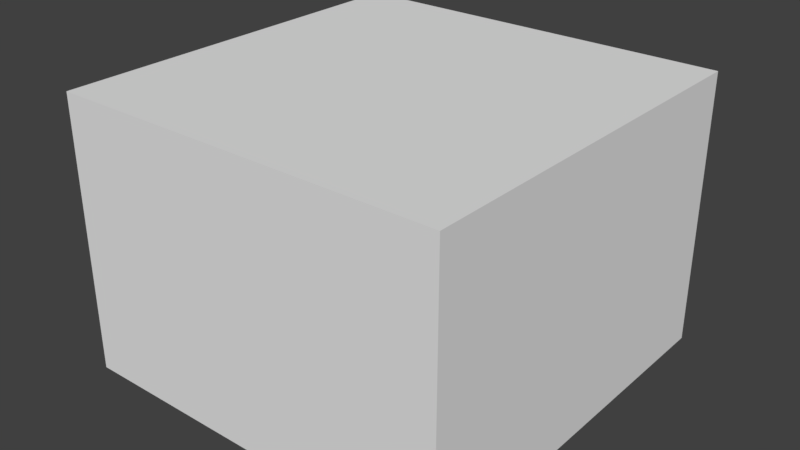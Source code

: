 # Source: untitled.blend  (saved by Blender 2.78.0; exported with 4.5.12 LTS)
import bpy
from mathutils import Matrix  # noqa: F401  (used for matrix-valued properties, if any)

bpy.ops.wm.read_factory_settings(use_empty=True)
scene = bpy.context.scene
scene.name = 'Scene'

# ---- collections
col_collection_1 = bpy.data.collections.new('Collection 1'); scene.collection.children.link(col_collection_1)

# ---- materials (node trees are filled in below, after node groups)
mat_material = bpy.data.materials.new('Material')
mat_material.alpha_threshold = 0.0
mat_material.use_transparent_shadow = False
mat_material.roughness = 0.5
mat_material.line_color = (0.0, 0.0, 0.0, 1.0)

# ---- material node trees

# ---- world
world_world = bpy.data.worlds.new('World'); scene.world = world_world
world_world.color = (0.05088, 0.05088, 0.05088)
world_world.use_sun_shadow = False
world_world.sun_shadow_jitter_overblur = 0.0
world_world.cycles.sampling_method = 'MANUAL'

# ---- meshes
me_cube = bpy.data.meshes.new('Cube')
me_cube.from_pydata([(1.0, 1.0, -1.0), (1.0, -1.0, -1.0), (-1.0, -1.0, -1.0), (-1.0, 1.0, -1.0), (1.0, 1.0, 1.0), (1.0, -1.0, 1.0), (-1.0, -1.0, 1.0), (-1.0, 1.0, 1.0), (-0.8, 1.0, -1.0), (-0.8, -1.0, -1.0), (-0.8, 1.0, 1.0), (-0.8, -1.0, 1.0), (0.8, 1.0, -1.0), (0.8, -1.0, -1.0), (0.8, 1.0, 1.0), (0.8, -1.0, 1.0), (1.0, 1.0, -1.0), (-1.0, 1.0, -1.0), (1.0, 1.0, 1.0), (-1.0, 1.0, 1.0), (-0.8, 1.0, 1.0), (-0.8, 1.0, -1.0), (0.8, 1.0, -1.0), (0.8, 1.0, 1.0), (1.0, 1.0, -1.0), (1.0, 1.0, 1.0), (-0.8, 1.0, 1.0), (0.8, 1.0, 1.0), (-1.0, 1.0, -1.0), (-1.0, 1.0, 1.0), (-0.8, 1.0, -1.0), (0.8, 1.0, -1.0), (1.0, 0.8, -1.0), (1.0, 0.8, 1.0), (-0.8, 0.8, 1.0), (0.8, 0.8, 1.0), (-1.0, 0.8, -1.0), (-1.0, 0.8, 1.0), (-0.8, 0.8, -1.0), (0.8, 0.8, -1.0), (1.0, -0.8, -1.0), (1.0, -0.8, 1.0), (-0.8, -0.8, 1.0), (0.8, -0.8, 1.0), (-1.0, -0.8, -1.0), (-1.0, -0.8, 1.0), (-0.8, -0.8, -1.0), (0.8, -0.8, -1.0), (-1.0, -0.8, -1.0), (-1.0, -0.8, 1.0), (-0.8, -0.8, -1.0), (0.8, -0.8, -1.0), (1.0, -0.8, -1.0), (1.0, -0.8, 1.0), (-0.8, -0.8, 1.0), (0.8, -0.8, 1.0), (-1.0, -0.8, -1.0), (-1.0, -0.8, 1.0), (-0.8, -0.8, -1.0), (0.8, -0.8, -1.0), (1.0, -0.8, -1.0), (1.0, -0.8, 1.0), (-0.8, -0.8, 1.0), (0.8, -0.8, 1.0), (-1.0, -0.25, -1.0), (-1.0, -0.25, 1.0), (-0.8, -0.25, -1.0), (0.8, -0.25, -1.0), (1.0, -0.25, -1.0), (1.0, -0.25, 1.0), (1.0, -0.25, 1.0), (1.0, -0.25, -1.0), (-1.0, 0.8, -1.0), (-1.0, 0.8, 1.0), (-0.8, 0.8, -1.0), (0.8, 0.8, -1.0), (1.0, 0.8, -1.0), (1.0, 0.8, 1.0), (-0.8, 0.8, 1.0), (0.8, 0.8, 1.0), (1.0, 0.25, -1.0), (1.0, 0.25, 1.0), (-0.8, 0.25, 1.0), (0.8, 0.25, 1.0), (-1.0, 0.25, -1.0), (-1.0, 0.25, 1.0), (-0.8, 0.25, -1.0), (0.8, 0.25, -1.0), (-0.8, -0.25, 1.0), (0.8, -0.25, 1.0), (-1.0, -0.25, -1.0), (-1.0, -0.25, 1.0), (-0.8, -0.25, -1.0), (0.8, -0.25, -1.0), (1.0, -0.8, 13.0), (1.0, -1.0, 13.0), (-0.8, -1.0, 13.0), (-1.0, -1.0, 13.0), (0.8, -1.0, 13.0), (-0.8, -0.8, 13.0), (0.8, -0.8, 13.0), (-1.0, 0.8, 13.0), (-1.0, 1.0, 13.0), (0.8, 1.0, 13.0), (1.0, 1.0, 13.0), (-0.8, 1.0, 13.0), (1.0, 0.8, 13.0), (-0.8, 0.8, 13.0), (0.8, 0.8, 13.0), (1.0, -0.8, 13.0), (-0.8, -0.8, 13.0), (0.8, -0.8, 13.0), (-1.0, -0.8, 13.0), (-1.0, -0.8, 13.0), (1.0, -0.8, 13.0), (-0.8, -0.8, 13.0), (0.8, -0.8, 13.0), (-1.0, -0.8, 13.0), (1.0, -0.25, 13.0), (-0.8, -0.25, 13.0), (0.8, -0.25, 13.0), (1.0, 0.25, 13.0), (-1.0, 0.25, 13.0), (-1.0, 0.8, 13.0), (1.0, 0.8, 13.0), (0.8, 0.8, 13.0), (-0.8, 0.8, 13.0), (-0.8, 0.25, 13.0), (0.8, 0.25, 13.0), (-1.0, -0.25, 13.0), (-0.7974, -0.2568, 12.87), (-1.0, -0.25, 12.79), (-1.0, -1.0, 12.79), (-0.8, -1.0, 12.79), (1.0, -0.8, 12.79), (1.0, -0.8, 12.79), (0.8, -1.0, 12.79), (1.0, -1.0, 12.79), (-1.0, 1.0, 12.79), (-1.0, 0.8, 12.79), (1.0, -0.25, 12.79), (1.0, 0.25, 12.79), (-0.8, -0.8, 12.79), (-0.8, -0.8, 12.79), (0.8, -0.8, 12.79), (0.8, -0.8, 12.79), (-1.0, -0.8, 12.79), (-1.0, -0.8, 12.79), (0.8, 1.0, 12.79), (1.0, 1.0, 12.79), (1.0, 0.8, 12.79), (-1.0, -0.8, 12.79), (-0.8, 1.0, 12.79), (1.0, 0.8, 12.79), (0.8, -0.25, 12.79), (0.8, 0.25, 12.79), (1.0, -0.8, 12.79), (0.8, 0.8, 12.79), (-0.7974, -0.8068, 12.87), (0.8, 0.8, 12.79), (-0.8, 0.8, 12.79), (0.8, -0.8, 12.79), (-1.0, 0.25, 12.79), (-0.8, 0.25, 12.79), (-1.0, 0.8, 12.79), (-0.8, 0.8, 12.79)], [(68, 67), (67, 66), (69, 68), (66, 64), (65, 64)], [(46, 9, 2, 44), (151, 147, 113, 117), (40, 41, 5, 1), (9, 11, 6, 2), (17, 19, 7, 3), (10, 8, 3, 7), (14, 12, 8, 10), (13, 15, 11, 9), (133, 136, 98, 96), (47, 13, 9, 46), (40, 1, 13, 47), (141, 150, 124, 121), (1, 5, 15, 13), (4, 0, 12, 14), (4, 14, 23, 18), (0, 16, 22, 12), (12, 22, 21, 8), (14, 10, 20, 23), (28, 29, 19, 17), (0, 4, 18, 16), (10, 7, 19, 20), (8, 21, 17, 3), (36, 37, 29, 28), (18, 23, 27, 25), (16, 24, 31, 22), (22, 31, 30, 21), (23, 20, 26, 27), (16, 18, 25, 24), (20, 19, 29, 26), (21, 30, 28, 17), (72, 73, 37, 36), (146, 132, 97, 112), (24, 32, 39, 31), (31, 39, 38, 30), (149, 148, 103, 104), (24, 25, 33, 32), (147, 146, 112, 113), (30, 38, 36, 28), (2, 6, 45, 44), (164, 162, 122, 123), (52, 40, 47, 51), (51, 47, 46, 50), (55, 54, 42, 43), (52, 53, 41, 40), (145, 144, 100, 111), (50, 46, 44, 48), (58, 50, 48, 56), (143, 142, 110, 99), (60, 61, 53, 52), (63, 62, 54, 55), (59, 51, 50, 58), (60, 52, 51, 59), (162, 122, 127, 163), (44, 45, 49, 48), (130, 119, 129, 131), (71, 60, 59, 93), (93, 59, 58, 92), (89, 88, 62, 63), (71, 70, 61, 60), (132, 133, 96, 97), (92, 58, 56, 90), (48, 49, 57, 56), (56, 57, 91, 90), (38, 74, 72, 36), (34, 37, 73, 78), (32, 33, 77, 76), (35, 34, 78, 79), (39, 75, 74, 38), (32, 76, 75, 39), (134, 135, 109, 94), (84, 85, 73, 72), (90, 91, 85, 84), (74, 86, 84, 72), (136, 137, 95, 98), (76, 77, 81, 80), (79, 78, 82, 83), (75, 87, 86, 74), (76, 80, 87, 75), (138, 139, 101, 102), (86, 92, 90, 84), (82, 85, 91, 88), (80, 81, 70, 71), (83, 82, 88, 89), (87, 93, 92, 86), (80, 71, 93, 87), (140, 141, 121, 118), (99, 112, 97, 96), (100, 99, 96, 98), (94, 100, 98, 95), (104, 103, 108, 106), (103, 105, 107, 108), (105, 102, 101, 107), (109, 111, 100, 94), (110, 113, 112, 99), (115, 117, 113, 110), (114, 116, 111, 109), (118, 120, 116, 114), (119, 129, 117, 115), (106, 108, 125, 124), (126, 123, 122, 127), (124, 125, 128, 121), (121, 128, 120, 118), (148, 152, 105, 103), (163, 165, 126, 127), (150, 153, 106, 124), (155, 154, 120, 128), (135, 156, 114, 109), (157, 155, 128, 125), (142, 158, 115, 110), (152, 138, 102, 105), (159, 157, 125, 108), (160, 159, 108, 107), (131, 151, 117, 129), (161, 145, 111, 116), (156, 140, 118, 114), (158, 130, 119, 115), (165, 164, 123, 126), (139, 160, 107, 101), (153, 149, 104, 106), (144, 143, 99, 100), (154, 161, 116, 120), (137, 134, 94, 95), (5, 41, 134, 137), (89, 63, 161, 154), (43, 42, 143, 144), (33, 25, 149, 153), (37, 34, 160, 139), (62, 88, 130, 158), (61, 70, 140, 156), (63, 55, 145, 161), (91, 57, 151, 131), (34, 35, 159, 160), (35, 79, 157, 159), (26, 29, 138, 152), (54, 62, 158, 142), (79, 83, 155, 157), (53, 61, 156, 135), (83, 89, 154, 155), (77, 33, 153, 150), (27, 26, 152, 148), (70, 81, 141, 140), (29, 37, 139, 138), (15, 5, 137, 136), (41, 53, 135, 134), (6, 11, 133, 132), (88, 91, 131, 130), (42, 54, 142, 143), (55, 43, 144, 145), (49, 45, 146, 147), (25, 27, 148, 149), (45, 6, 132, 146), (81, 77, 150, 141), (11, 15, 136, 133), (57, 49, 147, 151), (78, 73, 164, 165), (82, 78, 165, 163), (85, 82, 163, 162), (73, 85, 162, 164), (127, 130, 163), (130, 162, 163), (127, 119, 130), (162, 130, 131), (122, 162, 131), (122, 131, 129), (119, 127, 122), (122, 129, 119), (132, 158, 142, 143, 147, 146, 151, 130, 131, 162, 163, 164, 139, 138, 165, 160, 152, 148, 157, 159, 149, 153, 150, 155, 141, 140, 154, 135, 156, 134, 145, 161, 144, 137, 136, 133), (160, 165, 126, 127, 119, 115, 110, 99, 100, 111, 116, 120, 128, 125, 108, 107)])
me_cube.materials.append(mat_material)
me_cube.use_remesh_preserve_volume = False
me_cube.use_remesh_preserve_attributes = False
me_cube.use_mirror_vertex_groups = False
me_cube.update()

# ---- objects
ob_cube = bpy.data.objects.new('Cube', me_cube)

# ---- transforms, parenting, visibility, modifiers, constraints
ob_cube.location = (0.0, 0.0, 0.0)
ob_cube.scale = (5.0, 5.0, 0.5)
ob_cube.lock_rotations_4d = False
ob_cube.empty_display_type = 'ARROWS'
ob_cube.lineart.crease_threshold = 0.0

# ---- collection membership
col_collection_1.objects.link(ob_cube)

# ---- scene / render settings (as saved in the file)
scene.frame_start = 1; scene.frame_end = 250; scene.frame_set(1)
scene.render.engine = 'BLENDER_EEVEE_NEXT'
scene.render.resolution_percentage = 50
scene.render.dither_intensity = 0.0
scene.cycles.use_denoising = False
scene.cycles.samples = 128
scene.cycles.sampling_pattern = 'TABULATED_SOBOL'
scene.cycles.light_sampling_threshold = 0.0
scene.cycles.use_adaptive_sampling = False
scene.cycles.use_light_tree = False
scene.cycles.blur_glossy = 0.0
scene.cycles.sample_clamp_indirect = 0.0
scene.view_settings.view_transform = 'Standard'
bpy.context.view_layer.update()

# ---- added for rendering (the .blend has no active camera and no usable light): camera, sun
cam_auto = bpy.data.cameras.new('AutoCamera')
cam_auto.lens = 50.0
cam_auto.sensor_width = 36.0
cam_auto.clip_end = 1000.0
ob_auto_camera = bpy.data.objects.new('AutoCamera', cam_auto)
scene.collection.objects.link(ob_auto_camera)
ob_auto_camera.location = (14.5998, -17.5198, 14.6798)
ob_auto_camera.rotation_euler = (1.09748, -7.21219e-08, 0.694738)
scene.camera = ob_auto_camera
light_auto_sun = bpy.data.lights.new('AutoSun', 'SUN')
light_auto_sun.energy = 3.0
light_auto_sun.angle = 0.0523599
ob_auto_sun = bpy.data.objects.new('AutoSun', light_auto_sun)
scene.collection.objects.link(ob_auto_sun)
ob_auto_sun.rotation_euler = (0.872665, 0.174533, 0.523599)
bpy.context.view_layer.update()
